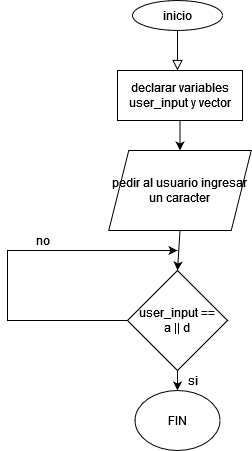

The diagram above was exported from draw.io. Its source (the exported page's mxGraphModel, read from the mxfile embedded in the PNG):
<mxGraphModel dx="1207" dy="478" grid="1" gridSize="10" guides="1" tooltips="1" connect="1" arrows="1" fold="1" page="1" pageScale="1" pageWidth="827" pageHeight="1169" math="0" shadow="0">
  <root>
    <mxCell id="WIyWlLk6GJQsqaUBKTNV-0" />
    <mxCell id="WIyWlLk6GJQsqaUBKTNV-1" parent="WIyWlLk6GJQsqaUBKTNV-0" />
    <mxCell id="WIyWlLk6GJQsqaUBKTNV-2" value="" style="rounded=0;html=1;jettySize=auto;orthogonalLoop=1;fontSize=11;endArrow=block;endFill=0;endSize=8;strokeWidth=1;shadow=0;labelBackgroundColor=none;edgeStyle=orthogonalEdgeStyle;" parent="WIyWlLk6GJQsqaUBKTNV-1" edge="1">
      <mxGeometry relative="1" as="geometry">
        <mxPoint x="220" y="120" as="sourcePoint" />
        <mxPoint x="220" y="170" as="targetPoint" />
      </mxGeometry>
    </mxCell>
    <mxCell id="3Bm7ClwV-iz9JJLqssNF-0" value="inicio" style="ellipse;whiteSpace=wrap;html=1;" vertex="1" parent="WIyWlLk6GJQsqaUBKTNV-1">
      <mxGeometry x="175" y="100" width="90" height="30" as="geometry" />
    </mxCell>
    <mxCell id="3Bm7ClwV-iz9JJLqssNF-1" value="declarar variables user_input y vector" style="rounded=0;whiteSpace=wrap;html=1;" vertex="1" parent="WIyWlLk6GJQsqaUBKTNV-1">
      <mxGeometry x="160" y="170" width="125" height="50" as="geometry" />
    </mxCell>
    <mxCell id="3Bm7ClwV-iz9JJLqssNF-2" value="pedir al usuario ingresar un caracter" style="shape=parallelogram;perimeter=parallelogramPerimeter;whiteSpace=wrap;html=1;fixedSize=1;" vertex="1" parent="WIyWlLk6GJQsqaUBKTNV-1">
      <mxGeometry x="151.25" y="250" width="142.5" height="80" as="geometry" />
    </mxCell>
    <mxCell id="3Bm7ClwV-iz9JJLqssNF-3" value="" style="endArrow=classic;html=1;rounded=0;entryX=0.5;entryY=0;entryDx=0;entryDy=0;exitX=0.5;exitY=1;exitDx=0;exitDy=0;" edge="1" parent="WIyWlLk6GJQsqaUBKTNV-1" source="3Bm7ClwV-iz9JJLqssNF-1" target="3Bm7ClwV-iz9JJLqssNF-2">
      <mxGeometry width="50" height="50" relative="1" as="geometry">
        <mxPoint x="100" y="250" as="sourcePoint" />
        <mxPoint x="150" y="200" as="targetPoint" />
      </mxGeometry>
    </mxCell>
    <mxCell id="3Bm7ClwV-iz9JJLqssNF-6" style="edgeStyle=orthogonalEdgeStyle;rounded=0;orthogonalLoop=1;jettySize=auto;html=1;" edge="1" parent="WIyWlLk6GJQsqaUBKTNV-1" source="3Bm7ClwV-iz9JJLqssNF-4">
      <mxGeometry relative="1" as="geometry">
        <mxPoint x="220" y="350" as="targetPoint" />
        <Array as="points">
          <mxPoint x="50" y="420" />
          <mxPoint x="50" y="350" />
        </Array>
      </mxGeometry>
    </mxCell>
    <mxCell id="3Bm7ClwV-iz9JJLqssNF-9" style="edgeStyle=orthogonalEdgeStyle;rounded=0;orthogonalLoop=1;jettySize=auto;html=1;exitX=0.5;exitY=1;exitDx=0;exitDy=0;entryX=0.5;entryY=0;entryDx=0;entryDy=0;" edge="1" parent="WIyWlLk6GJQsqaUBKTNV-1" source="3Bm7ClwV-iz9JJLqssNF-4" target="3Bm7ClwV-iz9JJLqssNF-8">
      <mxGeometry relative="1" as="geometry" />
    </mxCell>
    <mxCell id="3Bm7ClwV-iz9JJLqssNF-4" value="&lt;div&gt;user_input == &lt;br&gt;&lt;/div&gt;&lt;div&gt;a || d&lt;/div&gt;" style="rhombus;whiteSpace=wrap;html=1;" vertex="1" parent="WIyWlLk6GJQsqaUBKTNV-1">
      <mxGeometry x="170" y="370" width="100" height="100" as="geometry" />
    </mxCell>
    <mxCell id="3Bm7ClwV-iz9JJLqssNF-5" value="" style="endArrow=classic;html=1;rounded=0;exitX=0.5;exitY=1;exitDx=0;exitDy=0;entryX=0.5;entryY=0;entryDx=0;entryDy=0;" edge="1" parent="WIyWlLk6GJQsqaUBKTNV-1" source="3Bm7ClwV-iz9JJLqssNF-2" target="3Bm7ClwV-iz9JJLqssNF-4">
      <mxGeometry width="50" height="50" relative="1" as="geometry">
        <mxPoint x="290" y="310" as="sourcePoint" />
        <mxPoint x="340" y="260" as="targetPoint" />
      </mxGeometry>
    </mxCell>
    <mxCell id="3Bm7ClwV-iz9JJLqssNF-7" value="no" style="text;html=1;align=center;verticalAlign=middle;resizable=0;points=[];autosize=1;strokeColor=none;fillColor=none;" vertex="1" parent="WIyWlLk6GJQsqaUBKTNV-1">
      <mxGeometry x="70" y="330" width="30" height="20" as="geometry" />
    </mxCell>
    <mxCell id="3Bm7ClwV-iz9JJLqssNF-8" value="FIN" style="ellipse;whiteSpace=wrap;html=1;" vertex="1" parent="WIyWlLk6GJQsqaUBKTNV-1">
      <mxGeometry x="177.5" y="490" width="85" height="60" as="geometry" />
    </mxCell>
    <mxCell id="3Bm7ClwV-iz9JJLqssNF-10" value="si" style="text;html=1;align=center;verticalAlign=middle;resizable=0;points=[];autosize=1;strokeColor=none;fillColor=none;" vertex="1" parent="WIyWlLk6GJQsqaUBKTNV-1">
      <mxGeometry x="220" y="470" width="30" height="20" as="geometry" />
    </mxCell>
  </root>
</mxGraphModel>